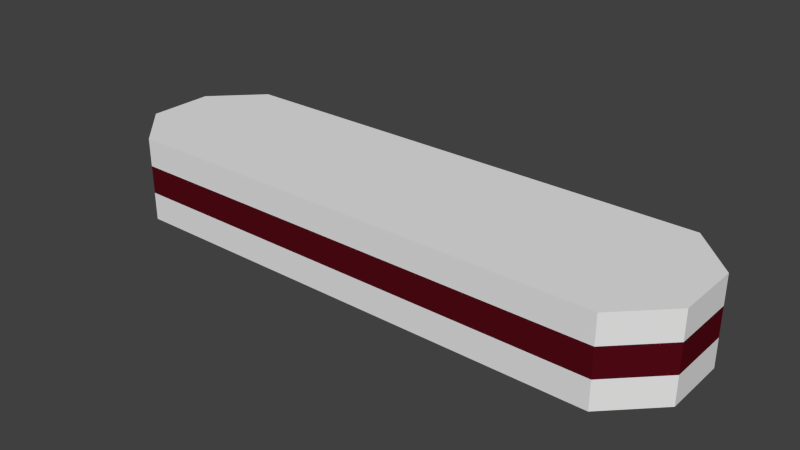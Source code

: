 # Source: octoMovePlatform.blend  (saved by Blender 2.76.0; exported with 4.5.12 LTS)
import bpy
from mathutils import Matrix  # noqa: F401  (used for matrix-valued properties, if any)

bpy.ops.wm.read_factory_settings(use_empty=True)
scene = bpy.context.scene
scene.name = 'Scene'

# ---- collections
col_collection_1 = bpy.data.collections.new('Collection 1'); scene.collection.children.link(col_collection_1)

# ---- materials (node trees are filled in below, after node groups)
mat_octmoveplat_1 = bpy.data.materials.new('octMovePlat_1')
mat_octmoveplat_1.alpha_threshold = 0.0
mat_octmoveplat_1.use_transparent_shadow = False
mat_octmoveplat_1.roughness = 0.5
mat_octmoveplat_2 = bpy.data.materials.new('octMovePlat_2')
mat_octmoveplat_2.alpha_threshold = 0.0
mat_octmoveplat_2.use_transparent_shadow = False
mat_octmoveplat_2.diffuse_color = (0.08714, 0.003515, 0.007547, 1.0)
mat_octmoveplat_2.roughness = 0.5

# ---- material node trees

# ---- world
world_world = bpy.data.worlds.new('World'); scene.world = world_world
world_world.color = (0.05088, 0.05088, 0.05088)
world_world.use_sun_shadow = False
world_world.sun_shadow_jitter_overblur = 0.0
world_world.cycles.sampling_method = 'MANUAL'
world_world.cycles.sample_map_resolution = 256

# ---- meshes
me_cylinder_001 = bpy.data.meshes.new('Cylinder.001')
me_cylinder_001.from_pydata([(-2.162, 0.6929, -0.375), (-2.162, 0.6929, 0.375), (2.162, 0.6929, -0.375), (2.162, 0.6929, 0.375), (2.568, 0.287, -0.375), (2.568, 0.287, 0.375), (2.568, -0.287, -0.375), (2.568, -0.287, 0.375), (2.162, -0.6929, -0.375), (2.162, -0.6929, 0.375), (-2.162, -0.6929, -0.375), (-2.162, -0.6929, 0.375), (-2.568, -0.287, -0.375), (-2.568, -0.287, 0.375), (-2.568, 0.287, -0.375), (-2.568, 0.287, 0.375), (-2.162, 0.6929, -0.125), (-2.162, 0.6929, 0.125), (2.162, 0.6929, 0.125), (2.162, 0.6929, -0.125), (2.568, 0.287, 0.125), (2.568, 0.287, -0.125), (2.568, -0.287, 0.125), (2.568, -0.287, -0.125), (2.162, -0.6929, 0.125), (2.162, -0.6929, -0.125), (-2.162, -0.6929, 0.125), (-2.162, -0.6929, -0.125), (-2.568, -0.287, 0.125), (-2.568, -0.287, -0.125), (-2.568, 0.287, 0.125), (-2.568, 0.287, -0.125)], [], [(17, 1, 3, 18), (18, 3, 5, 20), (20, 5, 7, 22), (22, 7, 9, 24), (24, 9, 11, 26), (26, 11, 13, 28), (3, 1, 15, 13, 11, 9, 7, 5), (30, 15, 1, 17), (28, 13, 15, 30), (0, 2, 4, 6, 8, 10, 12, 14), (12, 29, 31, 14), (29, 28, 30, 31), (14, 31, 16, 0), (31, 30, 17, 16), (10, 27, 29, 12), (27, 26, 28, 29), (8, 25, 27, 10), (25, 24, 26, 27), (6, 23, 25, 8), (23, 22, 24, 25), (4, 21, 23, 6), (21, 20, 22, 23), (2, 19, 21, 4), (19, 18, 20, 21), (0, 16, 19, 2), (16, 17, 18, 19)])
me_cylinder_001.polygons.foreach_set('material_index', [0, 0, 0, 0, 0, 0, 0, 0, 0, 0, 0, 1, 0, 1, 0, 1, 0, 1, 0, 1, 0, 1, 0, 1, 0, 1])
me_cylinder_001.materials.append(mat_octmoveplat_1)
me_cylinder_001.materials.append(mat_octmoveplat_2)
me_cylinder_001.use_remesh_preserve_volume = False
me_cylinder_001.use_remesh_preserve_attributes = False
me_cylinder_001.use_mirror_vertex_groups = False
me_cylinder_001.update()

# ---- objects
ob_cylinder = bpy.data.objects.new('Cylinder', me_cylinder_001)

# ---- transforms, parenting, visibility, modifiers, constraints
ob_cylinder.location = (0.0, 0.0, 0.0)
ob_cylinder.lineart.crease_threshold = 0.0

# ---- collection membership
col_collection_1.objects.link(ob_cylinder)

# ---- scene / render settings (as saved in the file)
scene.frame_start = 1; scene.frame_end = 250; scene.frame_set(1)
scene.render.engine = 'BLENDER_EEVEE_NEXT'
scene.render.resolution_percentage = 50
scene.render.dither_intensity = 0.0
scene.cycles.use_denoising = False
scene.cycles.samples = 10
scene.cycles.sampling_pattern = 'TABULATED_SOBOL'
scene.cycles.light_sampling_threshold = 0.0
scene.cycles.use_adaptive_sampling = False
scene.cycles.use_light_tree = False
scene.cycles.blur_glossy = 0.0
scene.cycles.pixel_filter_type = 'GAUSSIAN'
scene.cycles.sample_clamp_indirect = 0.0
scene.view_settings.view_transform = 'Standard'
bpy.context.view_layer.update()

# ---- added for rendering (the .blend has no active camera and no usable light): camera, sun
cam_auto = bpy.data.cameras.new('AutoCamera')
cam_auto.lens = 50.0
cam_auto.sensor_width = 36.0
cam_auto.clip_end = 1000.0
ob_auto_camera = bpy.data.objects.new('AutoCamera', cam_auto)
scene.collection.objects.link(ob_auto_camera)
ob_auto_camera.location = (4.97041, -5.9645, 3.97633)
ob_auto_camera.rotation_euler = (1.09748, -7.21219e-08, 0.694738)
scene.camera = ob_auto_camera
light_auto_sun = bpy.data.lights.new('AutoSun', 'SUN')
light_auto_sun.energy = 3.0
light_auto_sun.angle = 0.0523599
ob_auto_sun = bpy.data.objects.new('AutoSun', light_auto_sun)
scene.collection.objects.link(ob_auto_sun)
ob_auto_sun.rotation_euler = (0.872665, 0.174533, 0.523599)
bpy.context.view_layer.update()
